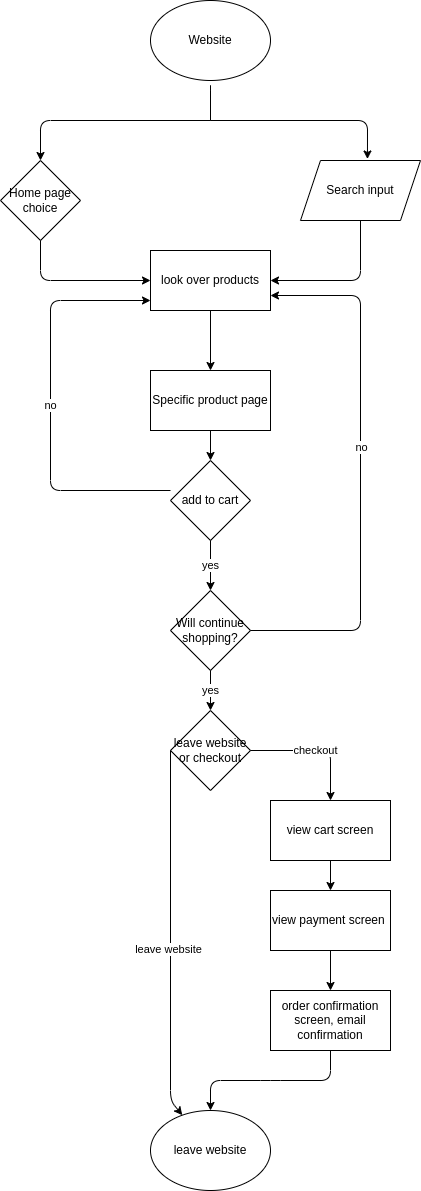

The diagram above was exported from draw.io. Its source (the exported page's mxGraphModel, read from the mxfile embedded in the PNG):
<mxGraphModel dx="1007" dy="588" grid="1" gridSize="10" guides="1" tooltips="1" connect="1" arrows="1" fold="1" page="1" pageScale="1" pageWidth="850" pageHeight="1100" math="0" shadow="0">
  <root>
    <mxCell id="0" />
    <mxCell id="1" parent="0" />
    <mxCell id="5" value="Website" style="ellipse;whiteSpace=wrap;html=1;" vertex="1" parent="1">
      <mxGeometry x="350" y="40" width="120" height="80" as="geometry" />
    </mxCell>
    <mxCell id="6" value="Home page choice" style="rhombus;whiteSpace=wrap;html=1;" vertex="1" parent="1">
      <mxGeometry x="200" y="200" width="80" height="80" as="geometry" />
    </mxCell>
    <mxCell id="7" value="Search input" style="shape=parallelogram;perimeter=parallelogramPerimeter;whiteSpace=wrap;html=1;fixedSize=1;" vertex="1" parent="1">
      <mxGeometry x="500" y="200" width="120" height="60" as="geometry" />
    </mxCell>
    <mxCell id="8" value="Will continue shopping?" style="rhombus;whiteSpace=wrap;html=1;" vertex="1" parent="1">
      <mxGeometry x="370" y="630" width="80" height="80" as="geometry" />
    </mxCell>
    <mxCell id="9" value="Specific product page" style="rounded=0;whiteSpace=wrap;html=1;" vertex="1" parent="1">
      <mxGeometry x="350" y="410" width="120" height="60" as="geometry" />
    </mxCell>
    <mxCell id="10" value="look over products" style="rounded=0;whiteSpace=wrap;html=1;" vertex="1" parent="1">
      <mxGeometry x="350" y="290" width="120" height="60" as="geometry" />
    </mxCell>
    <mxCell id="11" value="add to cart" style="rhombus;whiteSpace=wrap;html=1;" vertex="1" parent="1">
      <mxGeometry x="370" y="500" width="80" height="80" as="geometry" />
    </mxCell>
    <mxCell id="12" value="leave website or checkout" style="rhombus;whiteSpace=wrap;html=1;" vertex="1" parent="1">
      <mxGeometry x="370" y="750" width="80" height="80" as="geometry" />
    </mxCell>
    <mxCell id="13" value="view cart screen" style="rounded=0;whiteSpace=wrap;html=1;" vertex="1" parent="1">
      <mxGeometry x="470" y="840" width="120" height="60" as="geometry" />
    </mxCell>
    <mxCell id="14" value="view payment screen&amp;nbsp;" style="rounded=0;whiteSpace=wrap;html=1;" vertex="1" parent="1">
      <mxGeometry x="470" y="930" width="120" height="60" as="geometry" />
    </mxCell>
    <mxCell id="15" value="order confirmation screen, email confirmation" style="rounded=0;whiteSpace=wrap;html=1;" vertex="1" parent="1">
      <mxGeometry x="470" y="1030" width="120" height="60" as="geometry" />
    </mxCell>
    <mxCell id="16" value="leave website" style="ellipse;whiteSpace=wrap;html=1;" vertex="1" parent="1">
      <mxGeometry x="350" y="1150" width="120" height="80" as="geometry" />
    </mxCell>
    <mxCell id="20" value="" style="endArrow=none;html=1;" edge="1" parent="1">
      <mxGeometry width="50" height="50" relative="1" as="geometry">
        <mxPoint x="410" y="160" as="sourcePoint" />
        <mxPoint x="410" y="160" as="targetPoint" />
        <Array as="points">
          <mxPoint x="410" y="120" />
        </Array>
      </mxGeometry>
    </mxCell>
    <mxCell id="21" value="" style="endArrow=classic;html=1;entryX=0.558;entryY=-0.025;entryDx=0;entryDy=0;entryPerimeter=0;" edge="1" parent="1" target="7">
      <mxGeometry width="50" height="50" relative="1" as="geometry">
        <mxPoint x="410" y="160" as="sourcePoint" />
        <mxPoint x="530" y="170" as="targetPoint" />
        <Array as="points">
          <mxPoint x="410" y="160" />
          <mxPoint x="567" y="160" />
        </Array>
      </mxGeometry>
    </mxCell>
    <mxCell id="23" value="" style="endArrow=classic;html=1;entryX=0.5;entryY=0;entryDx=0;entryDy=0;" edge="1" parent="1" target="6">
      <mxGeometry width="50" height="50" relative="1" as="geometry">
        <mxPoint x="410" y="160" as="sourcePoint" />
        <mxPoint x="340" y="260" as="targetPoint" />
        <Array as="points">
          <mxPoint x="240" y="160" />
        </Array>
      </mxGeometry>
    </mxCell>
    <mxCell id="24" value="" style="endArrow=classic;html=1;exitX=0.5;exitY=1;exitDx=0;exitDy=0;entryX=1;entryY=0.5;entryDx=0;entryDy=0;" edge="1" parent="1" source="7" target="10">
      <mxGeometry width="50" height="50" relative="1" as="geometry">
        <mxPoint x="290" y="540" as="sourcePoint" />
        <mxPoint x="340" y="490" as="targetPoint" />
        <Array as="points">
          <mxPoint x="560" y="320" />
        </Array>
      </mxGeometry>
    </mxCell>
    <mxCell id="25" value="" style="endArrow=classic;html=1;exitX=0.5;exitY=1;exitDx=0;exitDy=0;entryX=0;entryY=0.5;entryDx=0;entryDy=0;" edge="1" parent="1" source="6" target="10">
      <mxGeometry width="50" height="50" relative="1" as="geometry">
        <mxPoint x="290" y="540" as="sourcePoint" />
        <mxPoint x="340" y="490" as="targetPoint" />
        <Array as="points">
          <mxPoint x="240" y="320" />
        </Array>
      </mxGeometry>
    </mxCell>
    <mxCell id="26" value="" style="endArrow=classic;html=1;exitX=0.5;exitY=1;exitDx=0;exitDy=0;entryX=0.5;entryY=0;entryDx=0;entryDy=0;" edge="1" parent="1" source="10" target="9">
      <mxGeometry width="50" height="50" relative="1" as="geometry">
        <mxPoint x="290" y="540" as="sourcePoint" />
        <mxPoint x="340" y="490" as="targetPoint" />
      </mxGeometry>
    </mxCell>
    <mxCell id="27" value="" style="endArrow=classic;html=1;exitX=0.5;exitY=1;exitDx=0;exitDy=0;entryX=0.5;entryY=0;entryDx=0;entryDy=0;" edge="1" parent="1" source="9" target="11">
      <mxGeometry width="50" height="50" relative="1" as="geometry">
        <mxPoint x="290" y="700" as="sourcePoint" />
        <mxPoint x="340" y="650" as="targetPoint" />
      </mxGeometry>
    </mxCell>
    <mxCell id="28" value="yes" style="endArrow=classic;html=1;exitX=0.5;exitY=1;exitDx=0;exitDy=0;entryX=0.5;entryY=0;entryDx=0;entryDy=0;" edge="1" parent="1" source="11" target="8">
      <mxGeometry width="50" height="50" relative="1" as="geometry">
        <mxPoint x="290" y="700" as="sourcePoint" />
        <mxPoint x="340" y="650" as="targetPoint" />
        <Array as="points" />
      </mxGeometry>
    </mxCell>
    <mxCell id="29" value="no" style="endArrow=classic;html=1;exitX=0;exitY=0.375;exitDx=0;exitDy=0;exitPerimeter=0;" edge="1" parent="1" source="11">
      <mxGeometry width="50" height="50" relative="1" as="geometry">
        <mxPoint x="260" y="480" as="sourcePoint" />
        <mxPoint x="350" y="340" as="targetPoint" />
        <Array as="points">
          <mxPoint x="250" y="530" />
          <mxPoint x="250" y="340" />
        </Array>
      </mxGeometry>
    </mxCell>
    <mxCell id="30" value="yes" style="endArrow=classic;html=1;exitX=0.5;exitY=1;exitDx=0;exitDy=0;entryX=0.5;entryY=0;entryDx=0;entryDy=0;" edge="1" parent="1" source="8" target="12">
      <mxGeometry width="50" height="50" relative="1" as="geometry">
        <mxPoint x="330" y="800" as="sourcePoint" />
        <mxPoint x="380" y="750" as="targetPoint" />
      </mxGeometry>
    </mxCell>
    <mxCell id="31" value="" style="endArrow=classic;html=1;exitX=1;exitY=0.5;exitDx=0;exitDy=0;entryX=1;entryY=0.75;entryDx=0;entryDy=0;" edge="1" parent="1" source="8" target="10">
      <mxGeometry width="50" height="50" relative="1" as="geometry">
        <mxPoint x="330" y="800" as="sourcePoint" />
        <mxPoint x="520" y="620" as="targetPoint" />
        <Array as="points">
          <mxPoint x="560" y="670" />
          <mxPoint x="560" y="335" />
        </Array>
      </mxGeometry>
    </mxCell>
    <mxCell id="32" value="no" style="edgeLabel;html=1;align=center;verticalAlign=middle;resizable=0;points=[];" vertex="1" connectable="0" parent="31">
      <mxGeometry x="0.0991" relative="1" as="geometry">
        <mxPoint as="offset" />
      </mxGeometry>
    </mxCell>
    <mxCell id="33" value="checkout" style="endArrow=classic;html=1;exitX=1;exitY=0.5;exitDx=0;exitDy=0;entryX=0.5;entryY=0;entryDx=0;entryDy=0;" edge="1" parent="1" source="12" target="13">
      <mxGeometry width="50" height="50" relative="1" as="geometry">
        <mxPoint x="330" y="1030" as="sourcePoint" />
        <mxPoint x="380" y="980" as="targetPoint" />
        <Array as="points">
          <mxPoint x="530" y="790" />
        </Array>
      </mxGeometry>
    </mxCell>
    <mxCell id="34" value="" style="endArrow=classic;html=1;exitX=0.5;exitY=1;exitDx=0;exitDy=0;entryX=0.5;entryY=0;entryDx=0;entryDy=0;" edge="1" parent="1" source="13" target="14">
      <mxGeometry width="50" height="50" relative="1" as="geometry">
        <mxPoint x="330" y="1030" as="sourcePoint" />
        <mxPoint x="380" y="980" as="targetPoint" />
      </mxGeometry>
    </mxCell>
    <mxCell id="35" value="" style="endArrow=classic;html=1;exitX=0.5;exitY=1;exitDx=0;exitDy=0;entryX=0.5;entryY=0;entryDx=0;entryDy=0;" edge="1" parent="1" source="14" target="15">
      <mxGeometry width="50" height="50" relative="1" as="geometry">
        <mxPoint x="330" y="1030" as="sourcePoint" />
        <mxPoint x="380" y="980" as="targetPoint" />
      </mxGeometry>
    </mxCell>
    <mxCell id="36" value="" style="endArrow=classic;html=1;exitX=0.5;exitY=1;exitDx=0;exitDy=0;entryX=0.5;entryY=0;entryDx=0;entryDy=0;" edge="1" parent="1" source="15" target="16">
      <mxGeometry width="50" height="50" relative="1" as="geometry">
        <mxPoint x="330" y="1030" as="sourcePoint" />
        <mxPoint x="380" y="980" as="targetPoint" />
        <Array as="points">
          <mxPoint x="530" y="1120" />
          <mxPoint x="470" y="1120" />
          <mxPoint x="410" y="1120" />
        </Array>
      </mxGeometry>
    </mxCell>
    <mxCell id="37" value="" style="endArrow=classic;html=1;exitX=0;exitY=0.5;exitDx=0;exitDy=0;" edge="1" parent="1" source="12" target="16">
      <mxGeometry width="50" height="50" relative="1" as="geometry">
        <mxPoint x="330" y="950" as="sourcePoint" />
        <mxPoint x="380" y="900" as="targetPoint" />
        <Array as="points">
          <mxPoint x="370" y="1140" />
        </Array>
      </mxGeometry>
    </mxCell>
    <mxCell id="38" value="leave website" style="edgeLabel;html=1;align=center;verticalAlign=middle;resizable=0;points=[];" vertex="1" connectable="0" parent="37">
      <mxGeometry x="0.0709" y="-3" relative="1" as="geometry">
        <mxPoint y="1" as="offset" />
      </mxGeometry>
    </mxCell>
  </root>
</mxGraphModel>